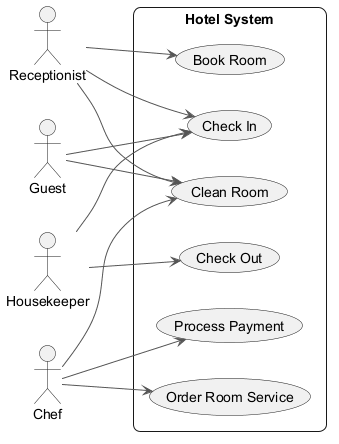

The diagram above was rendered by PlantUML. Its source (embedded in the PNG):
@startuml
skinparam backgroundColor #FFFFFF
skinparam roundCorner 15
skinparam ArrowColor #555555
left to right direction
actor "Guest" as Guest
actor "Receptionist" as Receptionist
actor "Housekeeper" as Housekeeper
actor "Chef" as Chef
rectangle "Hotel System" {
  usecase "Check In" as UC_CheckIn
  usecase "Clean Room" as UC_CleanRoom
  usecase "Process Payment" as UC_ProcessPayment
  usecase "Book Room" as UC_BookRoom
  usecase "Check Out" as UC_CheckOut
  usecase "Order Room Service" as UC_OrderRoomService
}
Guest --> UC_CleanRoom
Guest --> UC_CheckIn
Receptionist --> UC_CleanRoom
Receptionist --> UC_BookRoom
Receptionist --> UC_CheckIn
Housekeeper --> UC_CheckIn
Housekeeper --> UC_CheckOut
Chef --> UC_OrderRoomService
Chef --> UC_CleanRoom
Chef --> UC_ProcessPayment
@enduml